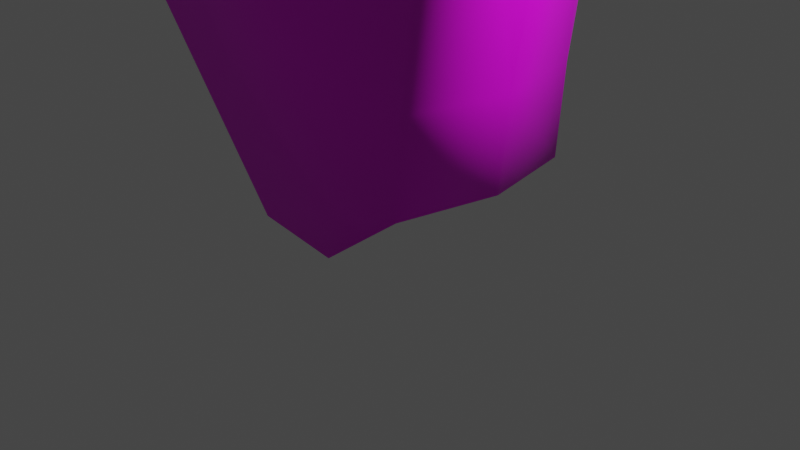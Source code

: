 # Source: axe.blend  (saved by Blender 3.2.14; exported with 4.5.12 LTS)
import bpy
from mathutils import Matrix  # noqa: F401  (used for matrix-valued properties, if any)

bpy.ops.wm.read_factory_settings(use_empty=True)
scene = bpy.context.scene
scene.name = 'Scene'

# ---- collections
col_collection = bpy.data.collections.new('Collection'); scene.collection.children.link(col_collection)

# ---- images (referenced by path relative to the original .blend; pixels are not part of the script)
import os
ASSET_DIR = os.environ.get("B2B_ASSET_DIR", "")  # directory of the original .blend (textures are referenced by path, not embedded)
HERE = os.path.dirname(os.path.abspath(__file__))  # packed textures are extracted next to this script under _unpacked/

def load_image(name, relpath, width, height, colorspace="sRGB"):
    """Load a texture the original file referenced (path relative to the .blend, or extracted next to this script)."""
    p = next((c for c in (os.path.join(HERE, relpath), os.path.join(ASSET_DIR, relpath)) if relpath and os.path.exists(c)), "")
    if p:
        img = bpy.data.images.load(p, check_existing=True)
        img.name = name
    else:  # same state as the original file: an image datablock whose file is absent (Cycles renders it pink)
        img = bpy.data.images.new(name, width, height)
        img.source = "FILE"
        img.filepath = "//" + (relpath or name)
    img.colorspace_settings.name = colorspace
    return img
img_axeheadtexture = load_image('AxeHeadTexture', 'AxeHeadTexture.png', 1024, 1024, 'sRGB')
img_axehandletexture = load_image('AxeHandleTexture', 'AxeHandleTexture.png', 1024, 1024, 'sRGB')

# ---- materials (node trees are filled in below, after node groups)
mat_axehead = bpy.data.materials.new('AxeHead')
mat_axehead.use_transparent_shadow = False
mat_axehandle = bpy.data.materials.new('AxeHandle')
mat_axehandle.use_transparent_shadow = False

# ---- material node trees
mat_axehead.use_nodes = True; mat_axehead.node_tree.nodes.clear()
_N = mat_axehead.node_tree.nodes; _L = mat_axehead.node_tree.links
n0 = _N.new('ShaderNodeBsdfPrincipled'); n0.name = 'Principled BSDF'; n0.location = (10, 300)
n0.distribution = 'GGX'
n0.subsurface_method = 'RANDOM_WALK_SKIN'
n0.inputs[2].default_value = 0.3
n0.inputs[3].default_value = 1.45
n0.inputs[27].default_value = (0.0, 0.0, 0.0, 1.0)
n0.inputs[28].default_value = 1.0
n1 = _N.new('ShaderNodeOutputMaterial'); n1.name = 'Material Output'; n1.location = (300, 300)
n2 = _N.new('ShaderNodeTexImage'); n2.name = 'Image Texture'; n2.location = (-363, 276)
n2.image = img_axeheadtexture
n3 = _N.new('ShaderNodeMapping'); n3.name = 'Mapping'; n3.location = (-653, 292)
n3.width = 240
n4 = _N.new('ShaderNodeTexCoord'); n4.name = 'Texture Coordinate'; n4.location = (-863, 275)
_L.new(n0.outputs[0], n1.inputs[0])
_L.new(n2.outputs[0], n0.inputs[0])
_L.new(n3.outputs[0], n2.inputs[0])
_L.new(n4.outputs[2], n3.inputs[0])
n1.is_active_output = True
mat_axehandle.use_nodes = True; mat_axehandle.node_tree.nodes.clear()
_N = mat_axehandle.node_tree.nodes; _L = mat_axehandle.node_tree.links
n0 = _N.new('ShaderNodeBsdfPrincipled'); n0.name = 'Principled BSDF'; n0.location = (10, 300)
n0.distribution = 'GGX'
n0.subsurface_method = 'RANDOM_WALK_SKIN'
n0.inputs[3].default_value = 1.45
n0.inputs[27].default_value = (0.0, 0.0, 0.0, 1.0)
n0.inputs[28].default_value = 1.0
n1 = _N.new('ShaderNodeOutputMaterial'); n1.name = 'Material Output'; n1.location = (300, 300)
n2 = _N.new('ShaderNodeTexImage'); n2.name = 'Image Texture'; n2.location = (-547, 262)
n2.image = img_axehandletexture
n3 = _N.new('ShaderNodeMapping'); n3.name = 'Mapping'; n3.location = (-837, 277)
n3.width = 240
n4 = _N.new('ShaderNodeTexCoord'); n4.name = 'Texture Coordinate'; n4.location = (-1047, 260)
_L.new(n0.outputs[0], n1.inputs[0])
_L.new(n2.outputs[0], n0.inputs[0])
_L.new(n3.outputs[0], n2.inputs[0])
_L.new(n4.outputs[2], n3.inputs[0])
n1.is_active_output = True

# ---- world
world_world = bpy.data.worlds.new('World'); scene.world = world_world
world_world.use_nodes = True; world_world.node_tree.nodes.clear()
_N = world_world.node_tree.nodes; _L = world_world.node_tree.links
n0 = _N.new('ShaderNodeOutputWorld'); n0.name = 'World Output'; n0.location = (300, 300)
n1 = _N.new('ShaderNodeBackground'); n1.name = 'Background'; n1.location = (10, 300)
n1.inputs[0].default_value = (0.05088, 0.05088, 0.05088, 1.0)
_L.new(n1.outputs[0], n0.inputs[0])
n0.is_active_output = True
world_world.color = (0.05088, 0.05088, 0.05088)
world_world.use_sun_shadow = False
world_world.sun_shadow_jitter_overblur = 0.0

# ---- cameras
cam_camera = bpy.data.cameras.new('Camera')
cam_camera.clip_end = 100.0
cam_camera.ortho_scale = 7.314

# ---- lights
light_light = bpy.data.lights.new('Light', 'POINT')
light_light.transmission_factor = 0.0
light_light.energy = 1000.0
light_light.shadow_soft_size = 0.1
light_light.shadow_maximum_resolution = 0.006
light_light.use_absolute_resolution = True

# ---- meshes
me_plane_001 = bpy.data.meshes.new('Plane.001')
me_plane_001.from_pydata([(-1.164, 8.256, 8.047e-07), (0.7796, 8.57, -0.1548), (-1.148, 9.772, 7.302e-07), (0.7796, 9.597, -0.25), (-1.264, 9.05, 7.6e-07), (0.7796, 9.084, -0.2012), (1.747, 9.114, -0.01824), (1.753, 9.063, -0.01824), (-0.22, 8.564, -0.25), (-0.2018, 9.605, -0.244), (-0.2662, 9.067, -0.25), (-0.6823, 9.6, -0.1261), (-0.7156, 9.059, -0.1392), (-0.694, 8.447, -0.1287), (1.267, 9.493, -0.1623), (1.266, 9.076, -0.1179), (1.509, 9.07, -0.0728), (1.507, 9.333, -0.0947), (1.023, 9.566, -0.2191), (1.023, 9.08, -0.1585), (-1.164, 8.256, 8.047e-07), (0.7796, 8.57, 0.1548), (-1.148, 9.772, 7.451e-07), (0.7796, 9.597, 0.25), (-1.264, 9.05, 7.749e-07), (0.7796, 9.084, 0.2012), (1.747, 9.114, 0.01824), (1.753, 9.063, 0.01824), (-0.22, 8.564, 0.25), (-0.2018, 9.605, 0.244), (-0.2662, 9.067, 0.25), (-0.6823, 9.6, 0.1261), (-0.7156, 9.059, 0.1392), (-0.694, 8.447, 0.1287), (1.267, 9.493, 0.1623), (1.266, 9.076, 0.1179), (1.509, 9.07, 0.0728), (1.507, 9.333, 0.0947), (1.023, 9.566, 0.2191), (1.023, 9.08, 0.1585), (0.7796, 9.578, -0.2481), (-1.153, 9.745, 7.302e-07), (1.748, 9.112, -0.01824), (-0.2042, 9.584, -0.2442), (-0.6836, 9.58, -0.1266), (1.266, 9.478, -0.1607), (1.507, 9.323, -0.09387), (1.023, 9.548, -0.2168), (0.7796, 9.578, 0.2482), (-1.153, 9.745, 7.451e-07), (1.748, 9.112, 0.01824), (-0.2042, 9.584, 0.2442), (-0.6836, 9.58, 0.1266), (1.266, 9.478, 0.1607), (1.507, 9.323, 0.09387), (1.023, 9.548, 0.2168), (-1.169, 8.297, 8.047e-07), (0.7796, 8.596, -0.1571), (-0.2223, 8.59, -0.25), (-0.6951, 8.478, -0.1292), (-1.169, 8.297, 8.047e-07), (0.7796, 8.596, 0.1571), (-0.2223, 8.59, 0.25), (-0.6951, 8.478, 0.1292), (-1.11, 9.758, -0.01036), (-1.219, 9.051, -0.01144), (-1.125, 8.272, -0.01058), (-1.11, 9.758, 0.01036), (-1.219, 9.051, 0.01144), (-1.125, 8.272, 0.01058), (-1.114, 9.731, 0.0104), (-1.114, 9.731, -0.0104), (-1.13, 8.311, 0.01062), (-1.13, 8.311, -0.01062), (1.712, 9.064, -0.02735), (1.707, 9.151, -0.031), (1.712, 9.064, 0.02735), (1.707, 9.151, 0.031), (1.707, 9.147, 0.03087), (1.707, 9.147, -0.03086), (-0.07731, 0.01155, -0.1068), (0.01616, 0.0, -0.1068), (-0.1063, 9.649, -0.1068), (0.4312, 9.642, -0.1068), (-0.1238, 7.655, -0.1068), (0.3283, 7.638, -0.1068), (-0.1465, 6.765, -0.1068), (0.2319, 6.788, -0.1068), (-0.1132, 5.54, -0.1068), (0.169, 5.56, -0.1068), (0.4461, 8.451, -0.1068), (-0.1374, 8.439, -0.1068), (-0.09028, 8.317, -0.1068), (0.3826, 8.323, -0.1068), (-0.107, 7.986, -0.1068), (0.4004, 7.981, -0.1068), (-0.1003, 4.968, -0.1068), (0.1622, 4.974, -0.1068), (-0.06909, 2.574, -0.1068), (0.2433, 2.577, -0.1068), (0.2336, 4.927, -0.1301), (-0.166, 4.93, -0.1301), (-0.0855, 1.41, -0.1068), (0.2236, 1.356, -0.1068), (-0.1524, 0.8415, -0.1068), (0.1871, 0.7165, -0.1068), (-0.2922, 0.3659, -0.1068), (0.1159, 0.1695, -0.1068), (-0.2524, 0.2272, -0.1068), (0.1093, 0.07032, -0.1068), (-0.07731, 0.01155, 0.1068), (0.01616, 0.0, 0.1068), (-0.1063, 9.649, 0.1068), (0.4312, 9.642, 0.1068), (-0.1238, 7.655, 0.1068), (0.3283, 7.638, 0.1068), (-0.1465, 6.765, 0.1068), (0.2319, 6.788, 0.1068), (-0.1132, 5.54, 0.1068), (0.169, 5.56, 0.1068), (0.4461, 8.451, 0.1068), (-0.1374, 8.439, 0.1068), (-0.09028, 8.317, 0.1068), (0.3826, 8.323, 0.1068), (-0.107, 7.986, 0.1068), (0.4004, 7.981, 0.1068), (-0.1003, 4.968, 0.1068), (0.1622, 4.974, 0.1068), (-0.06909, 2.574, 0.1068), (0.2433, 2.577, 0.1068), (0.2336, 4.927, 0.1301), (-0.166, 4.93, 0.1301), (-0.0855, 1.41, 0.1068), (0.2236, 1.356, 0.1068), (-0.1524, 0.8415, 0.1068), (0.1871, 0.7165, 0.1068), (-0.2922, 0.3659, 0.1068), (0.1159, 0.1695, 0.1068), (-0.2524, 0.2272, 0.1068), (0.1093, 0.07032, 0.1068), (-0.1632, 9.649, 7.302e-07), (0.583, 9.642, 7.302e-07), (0.5147, 8.323, 6.258e-07), (0.5397, 7.981, 6.109e-07), (-0.1965, 7.655, 5.811e-07), (-0.173, 7.986, 6.109e-07), (-0.1428, 1.41, 1.341e-07), (-0.1197, 2.574, 2.235e-07), (0.4384, 7.638, 5.811e-07), (0.303, 6.788, 5.066e-07), (0.2914, 1.356, 1.341e-07), (0.2402, 0.7165, 8.941e-08), (-0.1495, 8.317, 6.407e-07), (-0.2285, 6.765, 5.066e-07), (-0.2367, 0.8415, 1.043e-07), (0.2147, 5.56, 4.321e-07), (0.14, 0.1695, 4.47e-08), (-0.1636, 4.968, 4.023e-07), (-0.1817, 5.54, 4.321e-07), (0.2051, 4.974, 4.023e-07), (0.2552, 4.927, 3.874e-07), (-0.4332, 0.3659, 5.96e-08), (0.1308, 0.07032, 4.47e-08), (-0.2057, 4.93, 3.874e-07), (0.3191, 2.577, 2.235e-07), (0.6039, 8.451, 6.407e-07), (-0.3773, 0.2272, 5.96e-08), (-0.1313, 0.01155, 2.98e-08), (-0.2157, 8.439, 6.407e-07), (0.0, 0.0, 1.49e-08), (0.4314, 9.625, -0.1068), (-0.1068, 9.632, -0.1068), (0.4314, 9.625, 0.1068), (-0.1068, 9.632, 0.1068), (0.5833, 9.625, 7.302e-07), (-0.164, 9.632, 7.302e-07)], [], [(43, 9, 3, 40), (58, 10, 5, 57), (79, 42, 7, 74), (59, 12, 10, 58), (44, 11, 9, 43), (71, 64, 11, 44), (73, 65, 12, 59), (47, 45, 15, 19), (45, 46, 16, 15), (40, 47, 19, 5), (51, 48, 23, 29), (62, 61, 25, 30), (78, 76, 27, 50), (63, 62, 30, 32), (52, 51, 29, 31), (70, 52, 31, 67), (72, 63, 32, 68), (55, 39, 35, 53), (53, 35, 36, 54), (48, 25, 39, 55), (64, 2, 22, 67), (3, 9, 29, 23), (14, 18, 38, 34), (41, 4, 24, 49), (5, 19, 39, 25), (57, 5, 25, 61), (17, 14, 34, 37), (19, 15, 35, 39), (42, 6, 26, 50), (56, 0, 20, 60), (9, 11, 31, 29), (18, 3, 23, 38), (15, 16, 36, 35), (8, 1, 21, 28), (74, 7, 27, 76), (75, 17, 37, 77), (66, 13, 33, 69), (13, 8, 28, 33), (7, 42, 50, 27), (2, 41, 49, 22), (23, 48, 55, 38), (34, 53, 54, 37), (38, 55, 53, 34), (68, 32, 52, 70), (32, 30, 51, 52), (77, 78, 50, 26), (30, 25, 48, 51), (3, 18, 47, 40), (14, 17, 46, 45), (18, 14, 45, 47), (65, 71, 44, 12), (12, 44, 43, 10), (75, 6, 42, 79), (10, 43, 40, 5), (4, 56, 60, 24), (1, 57, 61, 21), (69, 33, 63, 72), (33, 28, 62, 63), (28, 21, 61, 62), (66, 73, 59, 13), (13, 59, 58, 8), (8, 58, 57, 1), (0, 56, 73, 66), (20, 69, 72, 60), (4, 41, 71, 65), (24, 68, 70, 49), (0, 66, 69, 20), (11, 64, 67, 31), (60, 72, 68, 24), (49, 70, 67, 22), (56, 4, 65, 73), (41, 2, 64, 71), (17, 75, 79, 46), (37, 54, 78, 77), (6, 75, 77, 26), (16, 74, 76, 36), (54, 36, 76, 78), (46, 79, 74, 16), (171, 82, 83, 170), (86, 84, 85, 87), (88, 86, 87, 89), (96, 88, 89, 97), (92, 91, 90, 93), (94, 92, 93, 95), (84, 94, 95, 85), (101, 96, 97, 100), (102, 98, 99, 103), (98, 101, 100, 99), (104, 102, 103, 105), (106, 104, 105, 107), (108, 106, 107, 109), (80, 108, 109, 81), (173, 172, 113, 112), (116, 117, 115, 114), (118, 119, 117, 116), (126, 127, 119, 118), (122, 123, 120, 121), (124, 125, 123, 122), (114, 115, 125, 124), (131, 130, 127, 126), (132, 133, 129, 128), (128, 129, 130, 131), (134, 135, 133, 132), (136, 137, 135, 134), (138, 139, 137, 136), (110, 111, 139, 138), (141, 140, 112, 113), (143, 142, 123, 125), (145, 144, 114, 124), (147, 146, 132, 128), (149, 148, 115, 117), (151, 150, 133, 135), (152, 145, 124, 122), (148, 143, 125, 115), (144, 153, 116, 114), (146, 154, 134, 132), (155, 149, 117, 119), (156, 151, 135, 137), (158, 157, 126, 118), (160, 159, 127, 130), (153, 158, 118, 116), (154, 161, 136, 134), (159, 155, 119, 127), (162, 156, 137, 139), (163, 147, 128, 131), (150, 164, 129, 133), (142, 165, 120, 123), (161, 166, 138, 136), (166, 167, 110, 138), (175, 168, 121, 173), (169, 162, 139, 111), (167, 169, 111, 110), (164, 160, 130, 129), (174, 141, 113, 172), (157, 163, 131, 126), (168, 152, 122, 121), (91, 92, 152, 168), (96, 101, 163, 157), (170, 83, 141, 174), (99, 100, 160, 164), (80, 81, 169, 167), (81, 109, 162, 169), (171, 91, 168, 175), (108, 80, 167, 166), (106, 108, 166, 161), (93, 90, 165, 142), (103, 99, 164, 150), (101, 98, 147, 163), (109, 107, 156, 162), (97, 89, 155, 159), (104, 106, 161, 154), (86, 88, 158, 153), (100, 97, 159, 160), (88, 96, 157, 158), (107, 105, 151, 156), (89, 87, 149, 155), (102, 104, 154, 146), (84, 86, 153, 144), (85, 95, 143, 148), (92, 94, 145, 152), (105, 103, 150, 151), (87, 85, 148, 149), (98, 102, 146, 147), (94, 84, 144, 145), (95, 93, 142, 143), (83, 82, 140, 141), (82, 171, 175, 140), (90, 170, 174, 165), (165, 174, 172, 120), (140, 175, 173, 112), (121, 120, 172, 173), (91, 171, 170, 90)])
me_plane_001.polygons.foreach_set('use_smooth', [True] * 172)
me_plane_001.polygons.foreach_set('material_index', [0, 0, 0, 0, 0, 0, 0, 0, 0, 0, 0, 0, 0, 0, 0, 0, 0, 0, 0, 0, 0, 0, 0, 0, 0, 0, 0, 0, 0, 0, 0, 0, 0, 0, 0, 0, 0, 0, 0, 0, 0, 0, 0, 0, 0, 0, 0, 0, 0, 0, 0, 0, 0, 0, 0, 0, 0, 0, 0, 0, 0, 0, 0, 0, 0, 0, 0, 0, 0, 0, 0, 0, 0, 0, 0, 0, 0, 0, 1, 1, 1, 1, 1, 1, 1, 1, 1, 1, 1, 1, 1, 1, 1, 1, 1, 1, 1, 1, 1, 1, 1, 1, 1, 1, 1, 1, 1, 1, 1, 1, 1, 1, 1, 1, 1, 1, 1, 1, 1, 1, 1, 1, 1, 1, 1, 1, 1, 1, 1, 1, 1, 1, 1, 1, 1, 1, 1, 1, 1, 1, 1, 1, 1, 1, 1, 1, 1, 1, 1, 1, 1, 1, 1, 1, 1, 1, 1, 1, 1, 1, 1, 1, 1, 1, 1, 1, 1, 1, 1, 1, 1, 1])
_uv = me_plane_001.uv_layers.new(name='UVMap')
_uv.uv.foreach_set('vector', [0.4573, 0.4633, 0.4524, 0.4618, 0.4942, 0.2189, 0.499, 0.2197, 0.7027, 0.5082, 0.5828, 0.4996, 0.6218, 0.2401, 0.743, 0.2601, 0.6457, 0.008483, 0.6562, 3.028e-05, 0.6686, 0.0007986, 0.6665, 0.01076, 0.7123, 0.6305, 0.5676, 0.6119, 0.5828, 0.4996, 0.7027, 0.5082, 0.44, 0.5828, 0.435, 0.5817, 0.4524, 0.4618, 0.4573, 0.4633, 0.3861, 0.684, 0.3797, 0.6819, 0.435, 0.5817, 0.44, 0.5828, 0.737, 0.7456, 0.5503, 0.7376, 0.5676, 0.6119, 0.7123, 0.6305, 0.5168, 0.1608, 0.5446, 0.1036, 0.6444, 0.1203, 0.6331, 0.1802, 0.5446, 0.1036, 0.5935, 0.05068, 0.6564, 0.06051, 0.6444, 0.1203, 0.499, 0.2197, 0.5168, 0.1608, 0.6331, 0.1802, 0.6218, 0.2401, 0.08259, 0.293, 0.1243, 0.5365, 0.1194, 0.5373, 0.07764, 0.2944, 0.328, 0.2481, 0.3682, 0.4962, 0.2471, 0.5162, 0.2081, 0.2566, 0.271, 0.7478, 0.2918, 0.7455, 0.2938, 0.7555, 0.2815, 0.7563, 0.3376, 0.1258, 0.328, 0.2481, 0.2081, 0.2566, 0.1929, 0.1444, 0.06531, 0.1734, 0.08259, 0.293, 0.07764, 0.2944, 0.06028, 0.1746, 0.01142, 0.07231, 0.06531, 0.1734, 0.06028, 0.1746, 0.004955, 0.07443, 0.3623, 0.01069, 0.3376, 0.1258, 0.1929, 0.1444, 0.1756, 0.01866, 0.142, 0.5955, 0.2584, 0.5761, 0.2696, 0.636, 0.1699, 0.6526, 0.1699, 0.6526, 0.2696, 0.636, 0.2817, 0.6958, 0.2188, 0.7056, 0.1243, 0.5365, 0.2471, 0.5162, 0.2584, 0.5761, 0.142, 0.5955, 0.8126, 0.01022, 0.8153, 0.0, 0.8153, 0.0, 0.8178, 0.01025, 0.7494, 0.4753, 0.7525, 0.2392, 0.875, 0.24, 0.875, 0.4761, 0.7706, 0.6, 0.7568, 0.5361, 0.8669, 0.5368, 0.8522, 0.6005, 0.3813, 0.693, 0.5487, 0.7489, 0.5487, 0.7489, 0.24, 0.4363, 0.875, 0.7374, 0.8857, 0.6766, 0.9653, 0.6766, 0.9761, 0.7374, 0.8394, 0.7502, 0.8505, 0.8725, 0.7494, 0.8725, 0.7605, 0.7502, 0.7872, 0.6697, 0.7706, 0.6, 0.8522, 0.6005, 0.8348, 0.67, 0.8857, 0.6766, 0.8959, 0.6157, 0.9551, 0.6157, 0.9653, 0.6766, 0.0, 0.7568, 0.0, 0.7563, 0.009163, 0.7563, 0.009163, 0.7568, 0.875, 0.8145, 0.875, 0.7374, 0.875, 0.7374, 0.875, 0.8145, 0.7525, 0.2392, 0.7828, 0.1243, 0.8461, 0.1248, 0.875, 0.24, 0.7568, 0.5361, 0.7494, 0.4753, 0.875, 0.4761, 0.8669, 0.5368, 0.8959, 0.6157, 0.9072, 0.5549, 0.9438, 0.5549, 0.9551, 0.6157, 0.875, 0.247, 0.9226, 0.0, 1.0, 0.007391, 1.0, 0.2589, 0.9187, 0.5043, 0.9209, 0.4942, 0.9301, 0.4942, 0.9324, 0.5043, 0.8028, 0.7313, 0.7872, 0.6697, 0.8348, 0.67, 0.8184, 0.7314, 0.9128, 0.484, 0.8938, 0.3703, 0.9582, 0.3765, 0.9181, 0.4845, 0.8938, 0.3703, 0.875, 0.247, 1.0, 0.2589, 0.9582, 0.3765, 0.0, 0.7691, 0.0, 0.7568, 0.009163, 0.7568, 0.009163, 0.7691, 0.3747, 0.6908, 0.3813, 0.693, 0.24, 0.4363, 0.3747, 0.6908, 0.1194, 0.5373, 0.1243, 0.5365, 0.142, 0.5955, 0.1375, 0.5962, 0.166, 0.6533, 0.1699, 0.6526, 0.2188, 0.7056, 0.2163, 0.706, 0.1375, 0.5962, 0.142, 0.5955, 0.1699, 0.6526, 0.166, 0.6533, 0.1756, 0.01866, 0.1929, 0.1444, 0.06531, 0.1734, 0.01142, 0.07231, 0.1929, 0.1444, 0.2081, 0.2566, 0.08259, 0.293, 0.06531, 0.1734, 0.2702, 0.7479, 0.271, 0.7478, 0.2815, 0.7563, 0.281, 0.7563, 0.2081, 0.2566, 0.2471, 0.5162, 0.1243, 0.5365, 0.08259, 0.293, 0.4942, 0.2189, 0.5122, 0.1601, 0.5168, 0.1608, 0.499, 0.2197, 0.5407, 0.103, 0.591, 0.05029, 0.5935, 0.05068, 0.5446, 0.1036, 0.5122, 0.1601, 0.5407, 0.103, 0.5446, 0.1036, 0.5168, 0.1608, 0.5503, 0.7376, 0.3861, 0.684, 0.44, 0.5828, 0.5676, 0.6119, 0.5676, 0.6119, 0.44, 0.5828, 0.4573, 0.4633, 0.5828, 0.4996, 0.6449, 0.008394, 0.6557, 0.0, 0.6562, 3.028e-05, 0.6457, 0.008483, 0.5828, 0.4996, 0.4573, 0.4633, 0.499, 0.2197, 0.6218, 0.2401, 0.875, 0.9382, 0.875, 0.8145, 0.875, 0.8145, 0.875, 0.9382, 0.8388, 0.7437, 0.8394, 0.7502, 0.7605, 0.7502, 0.7611, 0.7437, 0.3723, 0.01026, 0.3453, 0.1248, 0.3376, 0.1258, 0.3623, 0.01069, 0.3453, 0.1248, 0.3344, 0.2477, 0.328, 0.2481, 0.3376, 0.1258, 0.3344, 0.2477, 0.3747, 0.4951, 0.3682, 0.4962, 0.328, 0.2481, 0.747, 0.746, 0.737, 0.7456, 0.7123, 0.6305, 0.72, 0.6315, 0.72, 0.6315, 0.7123, 0.6305, 0.7027, 0.5082, 0.7092, 0.5086, 0.7092, 0.5086, 0.7027, 0.5082, 0.743, 0.2601, 0.7494, 0.2612, 0.7494, 0.7563, 0.7393, 0.7559, 0.737, 0.7456, 0.747, 0.746, 0.3747, 0.0, 0.3723, 0.01026, 0.3623, 0.01069, 0.3645, 0.0003756, 0.5487, 0.7489, 0.3813, 0.693, 0.3861, 0.684, 0.5503, 0.7376, 0.174, 0.007407, 0.1756, 0.01866, 0.01142, 0.07231, 0.006597, 0.06326, 0.9145, 0.4942, 0.9128, 0.484, 0.9181, 0.4845, 0.9145, 0.4942, 0.7828, 0.1243, 0.8126, 0.01022, 0.8178, 0.01025, 0.8461, 0.1248, 0.3645, 0.0003756, 0.3623, 0.01069, 0.1756, 0.01866, 0.174, 0.007407, 0.006597, 0.06326, 0.01142, 0.07231, 0.004955, 0.07443, 0.0, 0.06546, 0.7393, 0.7559, 0.5487, 0.7489, 0.5503, 0.7376, 0.737, 0.7456, 0.3813, 0.693, 0.3747, 0.6908, 0.3797, 0.6819, 0.3861, 0.684, 0.591, 0.05029, 0.6449, 0.008394, 0.6457, 0.008483, 0.5935, 0.05068, 0.2163, 0.706, 0.2188, 0.7056, 0.271, 0.7478, 0.2702, 0.7479, 0.8059, 0.7437, 0.8028, 0.7313, 0.8184, 0.7314, 0.8151, 0.7437, 0.9072, 0.5549, 0.9187, 0.5043, 0.9324, 0.5043, 0.9438, 0.5549, 0.2188, 0.7056, 0.2817, 0.6958, 0.2918, 0.7455, 0.271, 0.7478, 0.5935, 0.05068, 0.6457, 0.008483, 0.6665, 0.01076, 0.6564, 0.06051, 0.02436, 0.3054, 0.02112, 0.3054, 0.0225, 0.2003, 0.02552, 0.2003, 0.5858, 0.2691, 0.4074, 0.2863, 0.3986, 0.1964, 0.5739, 0.1921, 0.8343, 0.2474, 0.5858, 0.2691, 0.5739, 0.1921, 0.8279, 0.1896, 0.9501, 0.2418, 0.8343, 0.2474, 0.8279, 0.1896, 0.9478, 0.189, 0.2753, 0.2969, 0.252, 0.3064, 0.2379, 0.1967, 0.2645, 0.2031, 0.3418, 0.2919, 0.2753, 0.2969, 0.2645, 0.2031, 0.3316, 0.1958, 0.4074, 0.2863, 0.3418, 0.2919, 0.3316, 0.1958, 0.3986, 0.1964, 0.9788, 0.3919, 0.9864, 0.4028, 0.9806, 0.4555, 0.9665, 0.4637, 0.3138, 0.3939, 0.5579, 0.3928, 0.558, 0.4593, 0.3058, 0.4586, 0.5579, 0.3928, 0.9788, 0.3919, 0.9665, 0.4637, 0.558, 0.4593, 0.1931, 0.3876, 0.3138, 0.3939, 0.3058, 0.4586, 0.1742, 0.4604, 0.08987, 0.3703, 0.1931, 0.3876, 0.1742, 0.4604, 0.05863, 0.4614, 0.0616, 0.3836, 0.08987, 0.3703, 0.05863, 0.4614, 0.03754, 0.462, 0.02525, 0.4249, 0.0616, 0.3836, 0.03754, 0.462, 0.02352, 0.4412, 0.02436, 0.02604, 0.02552, 0.1312, 0.0225, 0.1311, 0.02112, 0.02606, 0.5858, 0.06233, 0.5739, 0.1393, 0.3986, 0.135, 0.4074, 0.04512, 0.8343, 0.08404, 0.8279, 0.1418, 0.5739, 0.1393, 0.5858, 0.06233, 0.9501, 0.08959, 0.9478, 0.1424, 0.8279, 0.1418, 0.8343, 0.08404, 0.2753, 0.03447, 0.2645, 0.1283, 0.2379, 0.1347, 0.252, 0.02505, 0.3418, 0.03956, 0.3316, 0.1356, 0.2645, 0.1283, 0.2753, 0.03447, 0.4074, 0.04512, 0.3986, 0.135, 0.3316, 0.1356, 0.3418, 0.03956, 0.9788, 0.5777, 0.9665, 0.5059, 0.9806, 0.5141, 0.9864, 0.5668, 0.3138, 0.5757, 0.3058, 0.511, 0.558, 0.5102, 0.5579, 0.5767, 0.5579, 0.5767, 0.558, 0.5102, 0.9665, 0.5059, 0.9788, 0.5777, 0.1931, 0.582, 0.1742, 0.5092, 0.3058, 0.511, 0.3138, 0.5757, 0.08987, 0.5993, 0.05863, 0.5081, 0.1742, 0.5092, 0.1931, 0.582, 0.0616, 0.5859, 0.03754, 0.5076, 0.05863, 0.5081, 0.08987, 0.5993, 0.02525, 0.5447, 0.02352, 0.5284, 0.03754, 0.5076, 0.0616, 0.5859, 0.002023, 0.161, 0.0001115, 0.01521, 0.02112, 0.02606, 0.0225, 0.1311, 0.3288, 0.1657, 0.2601, 0.1657, 0.2645, 0.1283, 0.3316, 0.1356, 0.3444, 0.01476, 0.4103, 0.01941, 0.4074, 0.04512, 0.3418, 0.03956, 0.558, 0.6019, 0.3136, 0.6011, 0.3138, 0.5757, 0.5579, 0.5767, 0.5723, 0.1657, 0.3946, 0.1657, 0.3986, 0.135, 0.5739, 0.1393, 0.1756, 0.4848, 0.3066, 0.4848, 0.3058, 0.511, 0.1742, 0.5092, 0.2789, 0.01035, 0.3444, 0.01476, 0.3418, 0.03956, 0.2753, 0.03447, 0.3946, 0.1657, 0.3288, 0.1657, 0.3316, 0.1356, 0.3986, 0.135, 0.4103, 0.01941, 0.5883, 0.0352, 0.5858, 0.06233, 0.4074, 0.04512, 0.3136, 0.6011, 0.1926, 0.6107, 0.1931, 0.582, 0.3138, 0.5757, 0.8275, 0.1657, 0.5723, 0.1657, 0.5739, 0.1393, 0.8279, 0.1418, 0.05933, 0.4848, 0.1756, 0.4848, 0.1742, 0.5092, 0.05863, 0.5081, 0.8357, 0.05828, 0.951, 0.06452, 0.9501, 0.08959, 0.8343, 0.08404, 0.9688, 0.4848, 0.9856, 0.4848, 0.9806, 0.5141, 0.9665, 0.5059, 0.5883, 0.0352, 0.8357, 0.05828, 0.8343, 0.08404, 0.5858, 0.06233, 0.1926, 0.6107, 0.08726, 0.6364, 0.08987, 0.5993, 0.1931, 0.582, 0.9476, 0.1657, 0.8275, 0.1657, 0.8279, 0.1418, 0.9478, 0.1424, 0.03829, 0.4848, 0.05933, 0.4848, 0.05863, 0.5081, 0.03754, 0.5076, 0.9903, 0.6, 0.558, 0.6019, 0.5579, 0.5767, 0.9788, 0.5777, 0.3066, 0.4848, 0.5578, 0.4848, 0.558, 0.5102, 0.3058, 0.511, 0.2601, 0.1657, 0.2308, 0.1657, 0.2379, 0.1347, 0.2645, 0.1283, 0.0807, 0.638, 0.05169, 0.6209, 0.0616, 0.5859, 0.08987, 0.5993, 0.05169, 0.6209, 0.005767, 0.5622, 0.02525, 0.5447, 0.0616, 0.5859, 0.02463, 0.002285, 0.2538, 0.0001115, 0.252, 0.02505, 0.02436, 0.02604, 0.0001115, 0.5273, 0.01446, 0.4928, 0.03754, 0.5076, 0.02352, 0.5284, 0.005767, 0.5622, 0.0001115, 0.5273, 0.02352, 0.5284, 0.02525, 0.5447, 0.5578, 0.4848, 0.9688, 0.4848, 0.9665, 0.5059, 0.558, 0.5102, 0.02563, 0.1657, 0.02271, 0.1657, 0.0225, 0.1311, 0.02552, 0.1312, 0.9999, 0.5904, 0.9903, 0.6, 0.9788, 0.5777, 0.9864, 0.5668, 0.2538, 0.0001115, 0.2789, 0.01035, 0.2753, 0.03447, 0.252, 0.02505, 0.252, 0.3064, 0.2753, 0.2969, 0.2789, 0.3211, 0.2538, 0.3313, 0.9864, 0.4028, 0.9788, 0.3919, 0.9903, 0.3695, 0.9999, 0.3792, 0.02552, 0.2003, 0.0225, 0.2003, 0.02271, 0.1657, 0.02563, 0.1657, 0.558, 0.4593, 0.9665, 0.4637, 0.9688, 0.4848, 0.5578, 0.4848, 0.02525, 0.4249, 0.02352, 0.4412, 0.0001117, 0.4423, 0.005767, 0.4074, 0.02352, 0.4412, 0.03754, 0.462, 0.01446, 0.4768, 0.0001117, 0.4423, 0.02436, 0.3054, 0.252, 0.3064, 0.2538, 0.3313, 0.02463, 0.3291, 0.0616, 0.3836, 0.02525, 0.4249, 0.005767, 0.4074, 0.05169, 0.3487, 0.08987, 0.3703, 0.0616, 0.3836, 0.05169, 0.3487, 0.0807, 0.3315, 0.2645, 0.2031, 0.2379, 0.1967, 0.2308, 0.1657, 0.2601, 0.1657, 0.3058, 0.4586, 0.558, 0.4593, 0.5578, 0.4848, 0.3066, 0.4848, 0.9788, 0.3919, 0.5579, 0.3928, 0.558, 0.3677, 0.9903, 0.3695, 0.03754, 0.462, 0.05863, 0.4614, 0.05933, 0.4848, 0.03829, 0.4848, 0.9478, 0.189, 0.8279, 0.1896, 0.8275, 0.1657, 0.9476, 0.1657, 0.1931, 0.3876, 0.08987, 0.3703, 0.08726, 0.3331, 0.1926, 0.3588, 0.5858, 0.2691, 0.8343, 0.2474, 0.8357, 0.2731, 0.5883, 0.2962, 0.9665, 0.4637, 0.9806, 0.4555, 0.9856, 0.4848, 0.9688, 0.4848, 0.8343, 0.2474, 0.9501, 0.2418, 0.951, 0.2669, 0.8357, 0.2731, 0.05863, 0.4614, 0.1742, 0.4604, 0.1756, 0.4848, 0.05933, 0.4848, 0.8279, 0.1896, 0.5739, 0.1921, 0.5723, 0.1657, 0.8275, 0.1657, 0.3138, 0.3939, 0.1931, 0.3876, 0.1926, 0.3588, 0.3136, 0.3685, 0.4074, 0.2863, 0.5858, 0.2691, 0.5883, 0.2962, 0.4103, 0.312, 0.3986, 0.1964, 0.3316, 0.1958, 0.3288, 0.1657, 0.3946, 0.1657, 0.2753, 0.2969, 0.3418, 0.2919, 0.3444, 0.3166, 0.2789, 0.3211, 0.1742, 0.4604, 0.3058, 0.4586, 0.3066, 0.4848, 0.1756, 0.4848, 0.5739, 0.1921, 0.3986, 0.1964, 0.3946, 0.1657, 0.5723, 0.1657, 0.5579, 0.3928, 0.3138, 0.3939, 0.3136, 0.3685, 0.558, 0.3677, 0.3418, 0.2919, 0.4074, 0.2863, 0.4103, 0.312, 0.3444, 0.3166, 0.3316, 0.1958, 0.2645, 0.2031, 0.2601, 0.1657, 0.3288, 0.1657, 0.0225, 0.2003, 0.02112, 0.3054, 0.0001116, 0.3162, 0.002023, 0.1704, 0.02112, 0.3054, 0.02436, 0.3054, 0.02463, 0.3291, 0.02137, 0.3291, 0.2379, 0.1967, 0.02552, 0.2003, 0.02563, 0.1657, 0.2308, 0.1657, 0.2308, 0.1657, 0.02563, 0.1657, 0.02552, 0.1312, 0.2379, 0.1347, 0.02137, 0.002316, 0.02463, 0.002285, 0.02436, 0.02604, 0.02112, 0.02606, 0.252, 0.02505, 0.2379, 0.1347, 0.02552, 0.1312, 0.02436, 0.02604, 0.252, 0.3064, 0.02436, 0.3054, 0.02552, 0.2003, 0.2379, 0.1967])
me_plane_001.materials.append(mat_axehead)
me_plane_001.materials.append(mat_axehandle)
me_plane_001.update()

# ---- objects
ob_light = bpy.data.objects.new('Light', light_light)
ob_camera = bpy.data.objects.new('Camera', cam_camera)
ob_empty = bpy.data.objects.new('Empty', None)
ob_axe = bpy.data.objects.new('Axe', me_plane_001)

# ---- transforms, parenting, visibility, modifiers, constraints
ob_light.location = (4.076, 1.005, 5.904)
ob_light.rotation_euler = (0.6503, 0.05522, 1.866)
ob_light.lock_rotations_4d = False
ob_light.empty_display_type = 'ARROWS'
ob_light.color = (0.0, 0.0, 0.0, 0.0)
ob_light.lineart.crease_threshold = 0.0
ob_camera.location = (7.359, -6.926, 4.958)
ob_camera.rotation_euler = (1.109, 0.0, 0.8149)
ob_camera.lock_rotations_4d = False
ob_camera.empty_display_type = 'ARROWS'
ob_camera.color = (0.0, 0.0, 0.0, 0.0)
ob_camera.display_type = 'WIRE'
ob_camera.lineart.crease_threshold = 0.0
ob_empty.location = (0.0, 0.0, 4.823)
ob_empty.rotation_euler = (1.571, 0.9673, 1.949e-07)
ob_empty.scale = (18.89, 18.89, 18.89)
ob_empty.empty_display_type = 'IMAGE'
ob_empty.empty_display_size = 5.0
ob_axe.location = (0.0, 0.0, 0.0)
ob_axe.rotation_euler = (1.571, -0.0, 0.0)
ob_axe.scale = (10.0, 10.0, 10.0)

# ---- collection membership
col_collection.objects.link(ob_light)
col_collection.objects.link(ob_camera)
col_collection.objects.link(ob_empty)
col_collection.objects.link(ob_axe)

# ---- scene / render settings (as saved in the file)
scene.camera = ob_camera
scene.frame_start = 1; scene.frame_end = 250; scene.frame_set(1)
scene.render.engine = 'BLENDER_EEVEE_NEXT'
scene.cycles.sampling_pattern = 'TABULATED_SOBOL'
scene.cycles.use_light_tree = False
scene.view_settings.view_transform = 'Filmic'
scene.unit_settings.scale_length = 0.01
bpy.context.view_layer.update()
